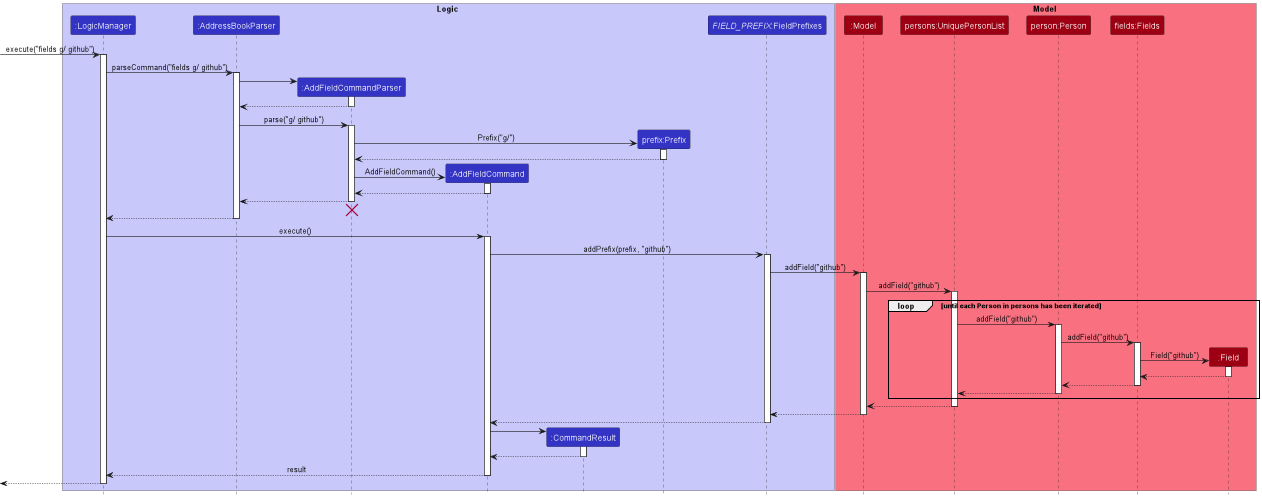

The diagram above was rendered by PlantUML. Its source (embedded in the PNG):
@startuml
!include style.puml

box Logic LOGIC_COLOR_T1
participant ":LogicManager" as LogicManager LOGIC_COLOR
participant ":AddressBookParser" as AddressBookParser LOGIC_COLOR
participant ":AddFieldCommandParser" as AddFieldCommandParser LOGIC_COLOR
participant ":AddFieldCommand" as AddFieldCommand LOGIC_COLOR
participant ":CommandResult" as CommandResult LOGIC_COLOR
participant "prefix:Prefix" as Prefix LOGIC_COLOR
participant "//FIELD_PREFIX//:FieldPrefixes" as FIELD_PREFIX LOGIC_COLOR
end box

box Model MODEL_COLOR_T1
participant ":Model" as Model MODEL_COLOR
participant "persons:UniquePersonList" as UniquePersonList MODEL_COLOR
participant "person:Person" as Person MODEL_COLOR
participant "fields:Fields" as Fields MODEL_COLOR
participant ":Field" as Field MODEL_COLOR
end box

[-> LogicManager : execute("fields g/ github")
activate LogicManager

LogicManager -> AddressBookParser : parseCommand("fields g/ github")
activate AddressBookParser

create AddFieldCommandParser
AddressBookParser -> AddFieldCommandParser
activate AddFieldCommandParser

AddFieldCommandParser --> AddressBookParser
deactivate AddFieldCommandParser

AddressBookParser -> AddFieldCommandParser : parse("g/ github")
activate AddFieldCommandParser

create Prefix
AddFieldCommandParser -> Prefix : Prefix("g/")
activate Prefix

Prefix --> AddFieldCommandParser
deactivate Prefix

create AddFieldCommand
AddFieldCommandParser -> AddFieldCommand : AddFieldCommand()
activate AddFieldCommand

AddFieldCommand --> AddFieldCommandParser
deactivate AddFieldCommand

AddFieldCommandParser --> AddressBookParser
deactivate AddFieldCommandParser
'Hidden arrow to position the destroy marker below the end of the activation bar.
AddFieldCommandParser -[hidden]-> AddressBookParser
destroy AddFieldCommandParser

AddressBookParser --> LogicManager :
deactivate AddressBookParser

LogicManager -> AddFieldCommand : execute()
activate AddFieldCommand

AddFieldCommand -> FIELD_PREFIX : addPrefix(prefix, "github")
activate FIELD_PREFIX

FIELD_PREFIX -> Model : addField("github")
activate Model

Model -> UniquePersonList : addField("github")
activate UniquePersonList

loop until each Person in persons has been iterated
    UniquePersonList -> Person : addField("github")
    activate Person

    Person -> Fields : addField("github")
    activate Fields

    create Field
    Fields -> Field : Field("github")
    activate Field

    Field --> Fields
    deactivate Field

    Fields --> Person
    deactivate Fields

    Person --> UniquePersonList
    deactivate Person
end

UniquePersonList --> Model
deactivate UniquePersonList

Model --> FIELD_PREFIX
deactivate Model

FIELD_PREFIX --> AddFieldCommand
deactivate FIELD_PREFIX

create CommandResult
AddFieldCommand -> CommandResult
activate CommandResult

CommandResult --> AddFieldCommand
deactivate CommandResult

AddFieldCommand --> LogicManager : result
deactivate AddFieldCommand

[<--LogicManager
deactivate LogicManager
@enduml